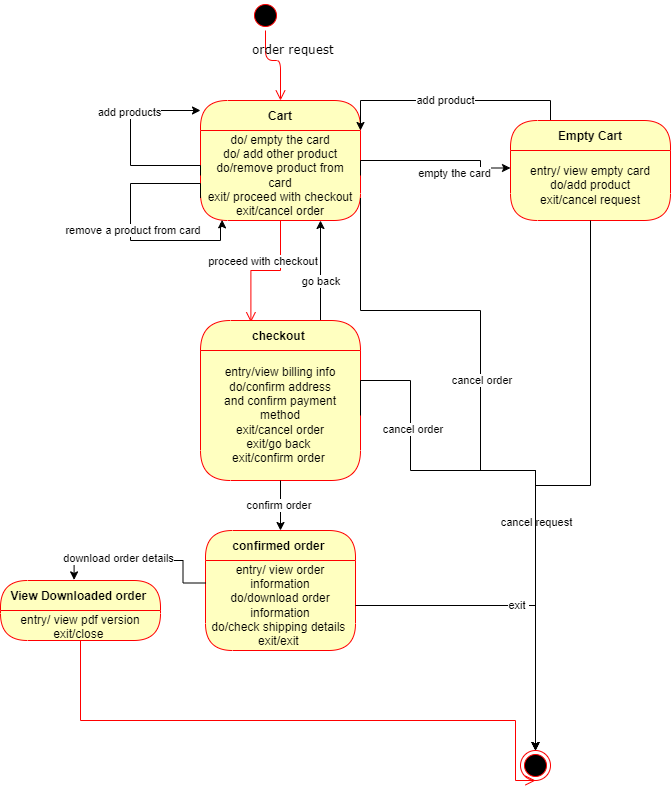

The diagram above was exported from draw.io. Its source (the exported page's mxGraphModel, read from the mxfile embedded in the PNG):
<mxGraphModel dx="2534" dy="764" grid="1" gridSize="10" guides="1" tooltips="1" connect="1" arrows="1" fold="1" page="1" pageScale="1" pageWidth="1100" pageHeight="850" background="none" math="0" shadow="0">
  <root>
    <mxCell id="0" />
    <mxCell id="1" parent="0" />
    <mxCell id="382b91b5511bd0f7-1" value="" style="ellipse;html=1;shape=startState;fillColor=#000000;strokeColor=#ff0000;rounded=1;shadow=0;comic=0;labelBackgroundColor=none;fontFamily=Verdana;fontSize=12;fontColor=#000000;align=center;direction=south;" parent="1" vertex="1">
      <mxGeometry x="180" y="60" width="30" height="30" as="geometry" />
    </mxCell>
    <mxCell id="2a3bc250acf0617d-9" value="order request&amp;nbsp;" style="edgeStyle=orthogonalEdgeStyle;html=1;labelBackgroundColor=none;endArrow=open;endSize=8;strokeColor=#ff0000;fontFamily=Verdana;fontSize=12;align=left;entryX=0.5;entryY=0;entryDx=0;entryDy=0;" parent="1" source="382b91b5511bd0f7-1" target="e8tovBAfOXGoVViqZnMJ-12" edge="1">
      <mxGeometry x="-0.5294" y="-15" relative="1" as="geometry">
        <mxPoint x="220" y="170" as="targetPoint" />
        <Array as="points">
          <mxPoint x="195" y="120" />
          <mxPoint x="210" y="120" />
        </Array>
        <mxPoint as="offset" />
      </mxGeometry>
    </mxCell>
    <mxCell id="e8tovBAfOXGoVViqZnMJ-12" value="Cart" style="swimlane;fontStyle=1;align=center;verticalAlign=middle;childLayout=stackLayout;horizontal=1;startSize=30;horizontalStack=0;resizeParent=0;resizeLast=1;container=0;fontColor=#000000;collapsible=0;rounded=1;arcSize=30;strokeColor=#ff0000;fillColor=#ffffc0;swimlaneFillColor=#ffffc0;dropTarget=0;" parent="1" vertex="1">
      <mxGeometry x="130" y="160" width="160" height="120" as="geometry" />
    </mxCell>
    <mxCell id="c0qtm4qSQ-M6oqFo8LH6-9" style="edgeStyle=orthogonalEdgeStyle;rounded=0;orthogonalLoop=1;jettySize=auto;html=1;exitX=0;exitY=0.5;exitDx=0;exitDy=0;" parent="e8tovBAfOXGoVViqZnMJ-12" source="e8tovBAfOXGoVViqZnMJ-13" target="e8tovBAfOXGoVViqZnMJ-12" edge="1">
      <mxGeometry relative="1" as="geometry">
        <Array as="points">
          <mxPoint x="-70" y="65" />
          <mxPoint x="-70" y="10" />
        </Array>
      </mxGeometry>
    </mxCell>
    <mxCell id="c0qtm4qSQ-M6oqFo8LH6-10" value="add products" style="edgeLabel;html=1;align=center;verticalAlign=middle;resizable=0;points=[];" parent="c0qtm4qSQ-M6oqFo8LH6-9" connectable="0" vertex="1">
      <mxGeometry x="0.3087" y="2" relative="1" as="geometry">
        <mxPoint as="offset" />
      </mxGeometry>
    </mxCell>
    <mxCell id="e8tovBAfOXGoVViqZnMJ-13" value="do/ empty the card&lt;br&gt;do/ add other product&lt;br&gt;do/remove product from card&lt;br&gt;exit/ proceed with checkout&lt;br&gt;exit/cancel order" style="text;html=1;strokeColor=none;fillColor=none;align=center;verticalAlign=middle;spacingLeft=4;spacingRight=4;whiteSpace=wrap;overflow=hidden;rotatable=0;fontColor=#000000;" parent="e8tovBAfOXGoVViqZnMJ-12" vertex="1">
      <mxGeometry y="30" width="160" height="90" as="geometry" />
    </mxCell>
    <mxCell id="c0qtm4qSQ-M6oqFo8LH6-11" style="edgeStyle=orthogonalEdgeStyle;rounded=0;orthogonalLoop=1;jettySize=auto;html=1;exitX=0;exitY=0.75;exitDx=0;exitDy=0;entryX=0.135;entryY=0.993;entryDx=0;entryDy=0;entryPerimeter=0;" parent="e8tovBAfOXGoVViqZnMJ-12" source="e8tovBAfOXGoVViqZnMJ-13" target="e8tovBAfOXGoVViqZnMJ-13" edge="1">
      <mxGeometry relative="1" as="geometry">
        <Array as="points">
          <mxPoint y="83" />
          <mxPoint x="-70" y="83" />
          <mxPoint x="-70" y="140" />
          <mxPoint x="20" y="140" />
          <mxPoint x="20" y="123" />
          <mxPoint x="22" y="123" />
        </Array>
      </mxGeometry>
    </mxCell>
    <mxCell id="c0qtm4qSQ-M6oqFo8LH6-12" value="remove a product from card&amp;nbsp;" style="edgeLabel;html=1;align=center;verticalAlign=middle;resizable=0;points=[];" parent="c0qtm4qSQ-M6oqFo8LH6-11" connectable="0" vertex="1">
      <mxGeometry x="0.0319" y="3" relative="1" as="geometry">
        <mxPoint as="offset" />
      </mxGeometry>
    </mxCell>
    <mxCell id="e8tovBAfOXGoVViqZnMJ-14" value="proceed with checkout&amp;nbsp;" style="edgeStyle=orthogonalEdgeStyle;html=1;verticalAlign=bottom;endArrow=open;endSize=8;strokeColor=#ff0000;rounded=0;entryX=0.315;entryY=0.011;entryDx=0;entryDy=0;entryPerimeter=0;" parent="1" source="e8tovBAfOXGoVViqZnMJ-12" target="c0qtm4qSQ-M6oqFo8LH6-6" edge="1">
      <mxGeometry relative="1" as="geometry">
        <mxPoint x="260" y="353" as="targetPoint" />
        <Array as="points" />
      </mxGeometry>
    </mxCell>
    <mxCell id="c0qtm4qSQ-M6oqFo8LH6-21" style="edgeStyle=orthogonalEdgeStyle;rounded=0;orthogonalLoop=1;jettySize=auto;html=1;exitX=0.25;exitY=0;exitDx=0;exitDy=0;entryX=1;entryY=0;entryDx=0;entryDy=0;" parent="1" source="c0qtm4qSQ-M6oqFo8LH6-2" target="e8tovBAfOXGoVViqZnMJ-13" edge="1">
      <mxGeometry relative="1" as="geometry" />
    </mxCell>
    <mxCell id="c0qtm4qSQ-M6oqFo8LH6-22" value="add product" style="edgeLabel;html=1;align=center;verticalAlign=middle;resizable=0;points=[];" parent="c0qtm4qSQ-M6oqFo8LH6-21" connectable="0" vertex="1">
      <mxGeometry x="0.0533" y="-1" relative="1" as="geometry">
        <mxPoint as="offset" />
      </mxGeometry>
    </mxCell>
    <mxCell id="c0qtm4qSQ-M6oqFo8LH6-2" value="Empty Cart" style="swimlane;fontStyle=1;align=center;verticalAlign=middle;childLayout=stackLayout;horizontal=1;startSize=30;horizontalStack=0;resizeParent=0;resizeLast=1;container=0;fontColor=#000000;collapsible=0;rounded=1;arcSize=30;strokeColor=#ff0000;fillColor=#ffffc0;swimlaneFillColor=#ffffc0;dropTarget=0;" parent="1" vertex="1">
      <mxGeometry x="440" y="180" width="160" height="100" as="geometry" />
    </mxCell>
    <mxCell id="c0qtm4qSQ-M6oqFo8LH6-3" value="entry/ view empty card&lt;br&gt;do/add product&lt;br&gt;exit/cancel request" style="text;html=1;strokeColor=none;fillColor=none;align=center;verticalAlign=middle;spacingLeft=4;spacingRight=4;whiteSpace=wrap;overflow=hidden;rotatable=0;fontColor=#000000;" parent="c0qtm4qSQ-M6oqFo8LH6-2" vertex="1">
      <mxGeometry y="30" width="160" height="70" as="geometry" />
    </mxCell>
    <mxCell id="c0qtm4qSQ-M6oqFo8LH6-5" value="empty the card" style="edgeStyle=orthogonalEdgeStyle;rounded=0;orthogonalLoop=1;jettySize=auto;html=1;exitX=1;exitY=0.5;exitDx=0;exitDy=0;entryX=0;entryY=0.25;entryDx=0;entryDy=0;" parent="1" target="c0qtm4qSQ-M6oqFo8LH6-3" edge="1">
      <mxGeometry x="0.265" y="-13" relative="1" as="geometry">
        <mxPoint x="290" y="235" as="sourcePoint" />
        <mxPoint x="391.5999999999999" y="226.60000000000002" as="targetPoint" />
        <Array as="points">
          <mxPoint x="290" y="220" />
          <mxPoint x="410" y="220" />
        </Array>
        <mxPoint as="offset" />
      </mxGeometry>
    </mxCell>
    <mxCell id="c0qtm4qSQ-M6oqFo8LH6-29" style="edgeStyle=orthogonalEdgeStyle;rounded=0;orthogonalLoop=1;jettySize=auto;html=1;exitX=0.75;exitY=0;exitDx=0;exitDy=0;entryX=0.75;entryY=1;entryDx=0;entryDy=0;" parent="1" source="c0qtm4qSQ-M6oqFo8LH6-6" target="e8tovBAfOXGoVViqZnMJ-13" edge="1">
      <mxGeometry relative="1" as="geometry" />
    </mxCell>
    <mxCell id="c0qtm4qSQ-M6oqFo8LH6-30" value="go back&amp;nbsp;" style="edgeLabel;html=1;align=center;verticalAlign=middle;resizable=0;points=[];" parent="c0qtm4qSQ-M6oqFo8LH6-29" connectable="0" vertex="1">
      <mxGeometry x="-0.192" y="-1" relative="1" as="geometry">
        <mxPoint as="offset" />
      </mxGeometry>
    </mxCell>
    <mxCell id="c0qtm4qSQ-M6oqFo8LH6-6" value="checkout " style="swimlane;fontStyle=1;align=center;verticalAlign=middle;childLayout=stackLayout;horizontal=1;startSize=30;horizontalStack=0;resizeParent=0;resizeLast=1;container=0;fontColor=#000000;collapsible=0;rounded=1;arcSize=50;strokeColor=#ff0000;fillColor=#ffffc0;swimlaneFillColor=#ffffc0;dropTarget=0;" parent="1" vertex="1">
      <mxGeometry x="130" y="380" width="160" height="160" as="geometry" />
    </mxCell>
    <mxCell id="c0qtm4qSQ-M6oqFo8LH6-7" value="entry/view billing info&lt;br&gt;do/confirm address&lt;br&gt;and confirm payment method&lt;br&gt;exit/cancel order&lt;br&gt;exit/go back&amp;nbsp;&lt;br&gt;exit/confirm order&amp;nbsp;" style="text;html=1;strokeColor=none;fillColor=none;align=center;verticalAlign=middle;spacingLeft=4;spacingRight=4;whiteSpace=wrap;overflow=hidden;rotatable=0;fontColor=#000000;" parent="c0qtm4qSQ-M6oqFo8LH6-6" vertex="1">
      <mxGeometry y="30" width="160" height="130" as="geometry" />
    </mxCell>
    <mxCell id="c0qtm4qSQ-M6oqFo8LH6-14" value="" style="ellipse;html=1;shape=endState;fillColor=#000000;strokeColor=#ff0000;" parent="1" vertex="1">
      <mxGeometry x="450" y="810" width="30" height="30" as="geometry" />
    </mxCell>
    <mxCell id="c0qtm4qSQ-M6oqFo8LH6-15" style="edgeStyle=orthogonalEdgeStyle;rounded=0;orthogonalLoop=1;jettySize=auto;html=1;exitX=0.5;exitY=1;exitDx=0;exitDy=0;" parent="1" source="c0qtm4qSQ-M6oqFo8LH6-3" target="c0qtm4qSQ-M6oqFo8LH6-14" edge="1">
      <mxGeometry relative="1" as="geometry">
        <Array as="points">
          <mxPoint x="520" y="545" />
        </Array>
      </mxGeometry>
    </mxCell>
    <mxCell id="c0qtm4qSQ-M6oqFo8LH6-16" value="cancel request" style="edgeLabel;html=1;align=center;verticalAlign=middle;resizable=0;points=[];" parent="c0qtm4qSQ-M6oqFo8LH6-15" connectable="0" vertex="1">
      <mxGeometry x="0.2154" relative="1" as="geometry">
        <mxPoint as="offset" />
      </mxGeometry>
    </mxCell>
    <mxCell id="c0qtm4qSQ-M6oqFo8LH6-17" style="edgeStyle=orthogonalEdgeStyle;rounded=0;orthogonalLoop=1;jettySize=auto;html=1;exitX=1;exitY=0.5;exitDx=0;exitDy=0;entryX=0.5;entryY=0;entryDx=0;entryDy=0;" parent="1" source="c0qtm4qSQ-M6oqFo8LH6-7" target="c0qtm4qSQ-M6oqFo8LH6-14" edge="1">
      <mxGeometry relative="1" as="geometry">
        <Array as="points">
          <mxPoint x="340" y="440" />
          <mxPoint x="340" y="530" />
        </Array>
      </mxGeometry>
    </mxCell>
    <mxCell id="c0qtm4qSQ-M6oqFo8LH6-18" value="cancel order&amp;nbsp;" style="edgeLabel;html=1;align=center;verticalAlign=middle;resizable=0;points=[];" parent="c0qtm4qSQ-M6oqFo8LH6-17" connectable="0" vertex="1">
      <mxGeometry x="-0.5415" y="3" relative="1" as="geometry">
        <mxPoint as="offset" />
      </mxGeometry>
    </mxCell>
    <mxCell id="c0qtm4qSQ-M6oqFo8LH6-19" style="edgeStyle=orthogonalEdgeStyle;rounded=0;orthogonalLoop=1;jettySize=auto;html=1;exitX=1;exitY=0.75;exitDx=0;exitDy=0;entryX=0.5;entryY=0;entryDx=0;entryDy=0;" parent="1" source="e8tovBAfOXGoVViqZnMJ-13" target="c0qtm4qSQ-M6oqFo8LH6-14" edge="1">
      <mxGeometry relative="1" as="geometry">
        <Array as="points">
          <mxPoint x="290" y="370" />
          <mxPoint x="410" y="370" />
          <mxPoint x="410" y="530" />
        </Array>
      </mxGeometry>
    </mxCell>
    <mxCell id="c0qtm4qSQ-M6oqFo8LH6-20" value="cancel order&amp;nbsp;" style="edgeLabel;html=1;align=center;verticalAlign=middle;resizable=0;points=[];" parent="c0qtm4qSQ-M6oqFo8LH6-19" connectable="0" vertex="1">
      <mxGeometry x="-0.1684" y="2" relative="1" as="geometry">
        <mxPoint as="offset" />
      </mxGeometry>
    </mxCell>
    <mxCell id="c0qtm4qSQ-M6oqFo8LH6-24" value="confirmed order " style="swimlane;fontStyle=1;align=center;verticalAlign=middle;childLayout=stackLayout;horizontal=1;startSize=30;horizontalStack=0;resizeParent=0;resizeLast=1;container=0;fontColor=#000000;collapsible=0;rounded=1;arcSize=30;strokeColor=#ff0000;fillColor=#ffffc0;swimlaneFillColor=#ffffc0;dropTarget=0;" parent="1" vertex="1">
      <mxGeometry x="135" y="590" width="150" height="120" as="geometry" />
    </mxCell>
    <mxCell id="c0qtm4qSQ-M6oqFo8LH6-25" value="entry/ view order information&lt;br&gt;do/download order information&lt;br&gt;do/check shipping details&amp;nbsp;&lt;br&gt;exit/exit&amp;nbsp;" style="text;html=1;strokeColor=none;fillColor=none;align=center;verticalAlign=middle;spacingLeft=4;spacingRight=4;whiteSpace=wrap;overflow=hidden;rotatable=0;fontColor=#000000;" parent="c0qtm4qSQ-M6oqFo8LH6-24" vertex="1">
      <mxGeometry y="30" width="150" height="90" as="geometry" />
    </mxCell>
    <mxCell id="c0qtm4qSQ-M6oqFo8LH6-27" value="confirm order&amp;nbsp;" style="edgeStyle=orthogonalEdgeStyle;rounded=0;orthogonalLoop=1;jettySize=auto;html=1;exitX=0.5;exitY=1;exitDx=0;exitDy=0;" parent="1" source="c0qtm4qSQ-M6oqFo8LH6-7" target="c0qtm4qSQ-M6oqFo8LH6-24" edge="1">
      <mxGeometry relative="1" as="geometry" />
    </mxCell>
    <mxCell id="c0qtm4qSQ-M6oqFo8LH6-28" value="exit&amp;nbsp;" style="edgeStyle=orthogonalEdgeStyle;rounded=0;orthogonalLoop=1;jettySize=auto;html=1;exitX=1;exitY=0.5;exitDx=0;exitDy=0;" parent="1" source="c0qtm4qSQ-M6oqFo8LH6-25" target="c0qtm4qSQ-M6oqFo8LH6-14" edge="1">
      <mxGeometry relative="1" as="geometry" />
    </mxCell>
    <mxCell id="c0qtm4qSQ-M6oqFo8LH6-31" value="View Downloaded order " style="swimlane;fontStyle=1;align=center;verticalAlign=middle;childLayout=stackLayout;horizontal=1;startSize=30;horizontalStack=0;resizeParent=0;resizeLast=1;container=0;fontColor=#000000;collapsible=0;rounded=1;arcSize=30;strokeColor=#ff0000;fillColor=#ffffc0;swimlaneFillColor=#ffffc0;dropTarget=0;" parent="1" vertex="1">
      <mxGeometry x="-70" y="640" width="160" height="60" as="geometry" />
    </mxCell>
    <mxCell id="c0qtm4qSQ-M6oqFo8LH6-32" value="entry/ view pdf version&lt;br&gt;exit/close&amp;nbsp;" style="text;html=1;strokeColor=none;fillColor=none;align=center;verticalAlign=middle;spacingLeft=4;spacingRight=4;whiteSpace=wrap;overflow=hidden;rotatable=0;fontColor=#000000;" parent="c0qtm4qSQ-M6oqFo8LH6-31" vertex="1">
      <mxGeometry y="30" width="160" height="30" as="geometry" />
    </mxCell>
    <mxCell id="c0qtm4qSQ-M6oqFo8LH6-33" value="" style="edgeStyle=orthogonalEdgeStyle;html=1;verticalAlign=bottom;endArrow=open;endSize=8;strokeColor=#ff0000;rounded=0;entryX=0.5;entryY=1;entryDx=0;entryDy=0;" parent="1" source="c0qtm4qSQ-M6oqFo8LH6-31" target="c0qtm4qSQ-M6oqFo8LH6-14" edge="1">
      <mxGeometry relative="1" as="geometry">
        <mxPoint x="10" y="760" as="targetPoint" />
        <Array as="points">
          <mxPoint x="10" y="780" />
          <mxPoint x="445" y="780" />
        </Array>
      </mxGeometry>
    </mxCell>
    <mxCell id="c0qtm4qSQ-M6oqFo8LH6-34" style="edgeStyle=orthogonalEdgeStyle;rounded=0;orthogonalLoop=1;jettySize=auto;html=1;exitX=0;exitY=0.25;exitDx=0;exitDy=0;entryX=0.46;entryY=-0.01;entryDx=0;entryDy=0;entryPerimeter=0;" parent="1" source="c0qtm4qSQ-M6oqFo8LH6-25" target="c0qtm4qSQ-M6oqFo8LH6-31" edge="1">
      <mxGeometry relative="1" as="geometry" />
    </mxCell>
    <mxCell id="c0qtm4qSQ-M6oqFo8LH6-35" value="download order details" style="edgeLabel;html=1;align=center;verticalAlign=middle;resizable=0;points=[];" parent="c0qtm4qSQ-M6oqFo8LH6-34" connectable="0" vertex="1">
      <mxGeometry x="0.2683" y="-3" relative="1" as="geometry">
        <mxPoint as="offset" />
      </mxGeometry>
    </mxCell>
  </root>
</mxGraphModel>